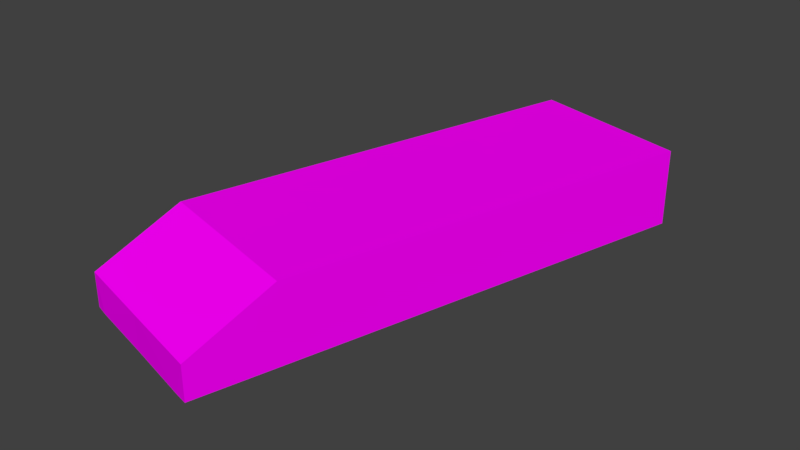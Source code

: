 # Source: Bridge30_Ch_o4.blend  (saved by Blender 2.78.0; exported with 4.5.12 LTS)
import bpy
from mathutils import Matrix  # noqa: F401  (used for matrix-valued properties, if any)

bpy.ops.wm.read_factory_settings(use_empty=True)
scene = bpy.context.scene
scene.name = 'Scene'

# ---- collections
col_collection_1 = bpy.data.collections.new('Collection 1'); scene.collection.children.link(col_collection_1)

# ---- images (referenced by path relative to the original .blend; pixels are not part of the script)
import os
ASSET_DIR = os.environ.get("B2B_ASSET_DIR", "")  # directory of the original .blend (textures are referenced by path, not embedded)
HERE = os.path.dirname(os.path.abspath(__file__))  # packed textures are extracted next to this script under _unpacked/

def load_image(name, relpath, width, height, colorspace="sRGB"):
    """Load a texture the original file referenced (path relative to the .blend, or extracted next to this script)."""
    p = next((c for c in (os.path.join(HERE, relpath), os.path.join(ASSET_DIR, relpath)) if relpath and os.path.exists(c)), "")
    if p:
        img = bpy.data.images.load(p, check_existing=True)
        img.name = name
    else:  # same state as the original file: an image datablock whose file is absent (Cycles renders it pink)
        img = bpy.data.images.new(name, width, height)
        img.source = "FILE"
        img.filepath = "//" + (relpath or name)
    img.colorspace_settings.name = colorspace
    return img
img_specular_tga = load_image('specular.tga', 'specular.tga', 1024, 1024, 'sRGB')

# ---- materials (node trees are filled in below, after node groups)
mat_material = bpy.data.materials.new('Material')
mat_material.alpha_threshold = 0.0
mat_material.roughness = 0.5

# ---- material node trees
mat_material.use_nodes = True; mat_material.node_tree.nodes.clear()
_N = mat_material.node_tree.nodes; _L = mat_material.node_tree.links
n0 = _N.new('ShaderNodeOutputMaterial'); n0.name = 'Material Output'; n0.location = (300, 300)
n1 = _N.new('ShaderNodeBsdfDiffuse'); n1.name = 'Diffuse BSDF'; n1.location = (10, 300)
n2 = _N.new('ShaderNodeTexImage'); n2.name = 'Image Texture'; n2.location = (-180, 300)
n2.width = 140
n2.image = img_specular_tga
_L.new(n1.outputs[0], n0.inputs[0])
_L.new(n2.outputs[0], n1.inputs[0])
n0.is_active_output = True

# ---- world
world_world = bpy.data.worlds.new('World'); scene.world = world_world
world_world.color = (0.05088, 0.05088, 0.05088)
world_world.use_sun_shadow = False
world_world.sun_shadow_jitter_overblur = 0.0
world_world.cycles.sampling_method = 'MANUAL'

# ---- meshes
me_cube_001 = bpy.data.meshes.new('Cube.001')
me_cube_001.from_pydata([(-1.52, -10.35, -0.6605), (-1.262, -9.393, 0.2594), (-1.36, -10.4, -0.6605), (-1.262, -9.393, 0.2594), (-1.262, -9.393, -0.6605), (-1.103, -9.436, -0.6605), (-1.52, -10.35, -0.2499), (-1.52, -10.35, -0.2499), (-1.262, -9.393, -0.2499), (0.4162, -10.87, -0.6605), (0.6738, -9.912, 0.2594), (0.2545, -10.83, -0.6605), (0.6738, -9.912, -0.6605), (0.5121, -9.868, -0.6605), (0.4162, -10.87, -0.2499), (0.6738, -9.912, -0.2499), (-0.2973, -9.651, 0.2594), (-0.5549, -10.61, -0.6605), (-0.2973, -9.651, -0.6605), (-0.5549, -10.61, -0.2499), (-0.969, -8.3, -0.2499), (-0.8099, -8.342, -0.6605), (-0.004389, -8.558, -0.6605), (-0.969, -8.3, 0.2594), (-0.004389, -8.558, 0.2594), (0.9667, -8.818, -0.2499), (0.805, -8.775, -0.6605), (0.9667, -8.818, 0.2594), (-0.969, -8.3, -0.6605), (0.9667, -8.818, -0.6605), (1.997, -4.974, -0.6605), (0.0611, -4.455, -0.6605), (0.0611, -4.455, -0.2499), (0.2202, -4.498, -0.6605), (1.026, -4.714, -0.6605), (0.0611, -4.455, 0.2594), (1.026, -4.714, 0.2594), (1.997, -4.974, -0.2499), (1.835, -4.931, -0.6605), (1.997, -4.974, 0.2594), (-1.52, -10.35, -0.2499), (-1.262, -9.393, 0.2594), (-1.262, -9.393, 0.2594), (-1.52, -10.35, -0.2499), (1.026, -4.714, -0.6605), (0.0611, -4.455, -0.6605), (-1.52, -10.35, -0.6605), (-1.262, -9.393, -0.6605), (-1.262, -9.393, -0.6605), (-1.52, -10.35, -0.6605), (1.997, -4.974, -0.6605), (1.026, -4.714, -0.6605)], [], [(8, 6, 1), (5, 2, 0, 4), (2, 17, 19, 7), (21, 5, 4, 28), (20, 8, 1, 23), (0, 2, 7, 6), (4, 0, 6, 8), (17, 2, 5, 18), (7, 19, 16, 3), (15, 10, 14), (13, 12, 9, 11), (32, 20, 23, 35), (11, 14, 19, 17), (26, 29, 12, 13), (25, 27, 10, 15), (9, 14, 11), (12, 15, 14, 9), (17, 18, 13, 11), (14, 10, 16, 19), (39, 27, 25, 37), (29, 25, 15, 12), (37, 25, 29, 30), (28, 4, 8, 20), (31, 28, 20, 32), (30, 29, 26, 38), (33, 21, 28, 31), (16, 24, 23, 3), (18, 22, 26, 13), (5, 21, 22, 18), (10, 27, 24, 16), (24, 36, 35, 23), (22, 34, 38, 26), (21, 33, 34, 22), (27, 39, 36, 24), (3, 7, 43, 42), (36, 39, 50, 51), (0, 4, 48, 49), (1, 6, 7, 3), (42, 43, 40, 41), (35, 36, 44, 45), (49, 48, 47, 46)])
_uv = me_cube_001.uv_layers.new(name='UVMap')
_uv.uv.foreach_set('vector', [0.6666, 0.9081, 0.6666, 0.9523, 0.6361, 0.9081, 0.1935, 0.06611, 0.2089, 0.02189, 0.2184, 0.02385, 0.203, 0.06807, 0.9116, 0.08458, 0.9116, 0.04623, 0.9362, 0.04623, 0.9362, 0.08458, 0.1759, 0.1164, 0.1935, 0.06611, 0.203, 0.06807, 0.1855, 0.1183, 0.6666, 0.8578, 0.6666, 0.9081, 0.6361, 0.9081, 0.6361, 0.8578, 0.9116, 0.09216, 0.9116, 0.08458, 0.9362, 0.08458, 0.9362, 0.09216, 0.6911, 0.9081, 0.6911, 0.9523, 0.6666, 0.9523, 0.6666, 0.9081, 0.1607, 0.01197, 0.2089, 0.02189, 0.1935, 0.06611, 0.1453, 0.05618, 0.4176, 0.9761, 0.3694, 0.986, 0.3537, 0.9418, 0.4019, 0.9319, 0.4422, 0.9558, 0.4726, 0.9558, 0.4422, 1.0, 0.09684, 0.04621, 0.08716, 0.04422, 0.1026, 0.0, 0.1123, 0.001993, 0.6666, 0.681, 0.6666, 0.8578, 0.6361, 0.8578, 0.6361, 0.681, 0.9116, 0.007699, 0.9362, 0.007699, 0.9362, 0.04623, 0.9116, 0.04623, 0.07931, 0.09648, 0.06963, 0.09449, 0.08716, 0.04422, 0.09684, 0.04621, 0.4422, 0.9055, 0.4726, 0.9055, 0.4726, 0.9558, 0.4422, 0.9558, 0.9116, 8.771e-08, 0.9362, 0.007699, 0.9116, 0.007699, 0.4176, 0.9558, 0.4422, 0.9558, 0.4422, 1.0, 0.4176, 1.0, 0.1607, 0.01197, 0.1453, 0.05618, 0.09684, 0.04621, 0.1123, 0.001993, 0.321, 0.996, 0.3052, 0.9518, 0.3537, 0.9418, 0.3694, 0.986, 0.4726, 0.7287, 0.4726, 0.9055, 0.4422, 0.9055, 0.4422, 0.7287, 0.4176, 0.9055, 0.4422, 0.9055, 0.4422, 0.9558, 0.4176, 0.9558, 0.4422, 0.7287, 0.4422, 0.9055, 0.4176, 0.9055, 0.4176, 0.7287, 0.6911, 0.8578, 0.6911, 0.9081, 0.6666, 0.9081, 0.6666, 0.8578, 0.6911, 0.681, 0.6911, 0.8578, 0.6666, 0.8578, 0.6666, 0.681, 0.007993, 0.2713, 0.06963, 0.09449, 0.07931, 0.09648, 0.01767, 0.2733, 0.1143, 0.2932, 0.1759, 0.1164, 0.1855, 0.1183, 0.1238, 0.2951, 0.3537, 0.9418, 0.3361, 0.8916, 0.3843, 0.8816, 0.4019, 0.9319, 0.1453, 0.05618, 0.1277, 0.1065, 0.07931, 0.09648, 0.09684, 0.04621, 0.1935, 0.06611, 0.1759, 0.1164, 0.1277, 0.1065, 0.1453, 0.05618, 0.3052, 0.9518, 0.2877, 0.9015, 0.3361, 0.8916, 0.3537, 0.9418, 0.3361, 0.8916, 0.2745, 0.7148, 0.3227, 0.7048, 0.3843, 0.8816, 0.1277, 0.1065, 0.0661, 0.2832, 0.01767, 0.2733, 0.07931, 0.09648, 0.1759, 0.1164, 0.1143, 0.2932, 0.0661, 0.2832, 0.1277, 0.1065, 0.2877, 0.9015, 0.2261, 0.7247, 0.2745, 0.7148, 0.3361, 0.8916, 0.6361, 0.9081, 0.6666, 0.9523, 0.6666, 0.9523, 0.6361, 0.9081, 0.2745, 0.7148, 0.2261, 0.7247, 0.2261, 0.7247, 0.2745, 0.7148, 0.2184, 0.02385, 0.203, 0.06807, 0.203, 0.06807, 0.2184, 0.02385, 0.6361, 0.9081, 0.6666, 0.9523, 0.6666, 0.9523, 0.6361, 0.9081, 0.6361, 0.9081, 0.6666, 0.9523, 0.6666, 0.9523, 0.6361, 0.9081, 0.3227, 0.7048, 0.2745, 0.7148, 0.2745, 0.7148, 0.3227, 0.7048, 0.2184, 0.02385, 0.203, 0.06807, 0.203, 0.06807, 0.2184, 0.02385])
me_cube_001.materials.append(mat_material)
me_cube_001.use_remesh_preserve_volume = False
me_cube_001.use_remesh_preserve_attributes = False
me_cube_001.use_mirror_vertex_groups = False
me_cube_001.update()

# ---- objects
ob_cube = bpy.data.objects.new('Cube', me_cube_001)

# ---- transforms, parenting, visibility, modifiers, constraints
ob_cube.location = (0.0, 0.0, 0.0)
ob_cube.lineart.crease_threshold = 0.0
_vg = ob_cube.vertex_groups.new(name='Group')

# ---- collection membership
col_collection_1.objects.link(ob_cube)

# ---- scene / render settings (as saved in the file)
scene.frame_start = 1; scene.frame_end = 250; scene.frame_set(0)
scene.render.engine = 'CYCLES'
scene.render.resolution_percentage = 50
scene.render.dither_intensity = 0.0
scene.cycles.use_denoising = False
scene.cycles.samples = 128
scene.cycles.sampling_pattern = 'TABULATED_SOBOL'
scene.cycles.light_sampling_threshold = 0.0
scene.cycles.use_adaptive_sampling = False
scene.cycles.use_light_tree = False
scene.cycles.blur_glossy = 0.0
scene.cycles.sample_clamp_indirect = 0.0
scene.view_settings.view_transform = 'Standard'
bpy.context.view_layer.update()

# ---- added for rendering (the .blend has no active camera and no usable light): camera, sun
cam_auto = bpy.data.cameras.new('AutoCamera')
cam_auto.lens = 50.0
cam_auto.sensor_width = 36.0
cam_auto.clip_end = 1000.0
ob_auto_camera = bpy.data.objects.new('AutoCamera', cam_auto)
scene.collection.objects.link(ob_auto_camera)
ob_auto_camera.location = (7.06285, -15.8532, 5.25879)
ob_auto_camera.rotation_euler = (1.09748, -7.21219e-08, 0.694738)
scene.camera = ob_auto_camera
light_auto_sun = bpy.data.lights.new('AutoSun', 'SUN')
light_auto_sun.energy = 3.0
light_auto_sun.angle = 0.0523599
ob_auto_sun = bpy.data.objects.new('AutoSun', light_auto_sun)
scene.collection.objects.link(ob_auto_sun)
ob_auto_sun.rotation_euler = (0.872665, 0.174533, 0.523599)
bpy.context.view_layer.update()
